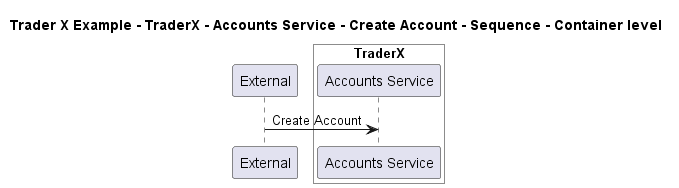

The diagram above was rendered by PlantUML. Its source (embedded in the PNG):
@startuml

title Trader X Example - TraderX - Accounts Service - Create Account - Sequence - Container level

participant "External" as C4InterFlow.SoftwareSystems.ExternalSystem

box "TraderX" #White
    participant "Accounts Service" as TraderXExample.SoftwareSystems.TraderX.Containers.AccountsService
end box


C4InterFlow.SoftwareSystems.ExternalSystem -> TraderXExample.SoftwareSystems.TraderX.Containers.AccountsService : Create Account


@enduml